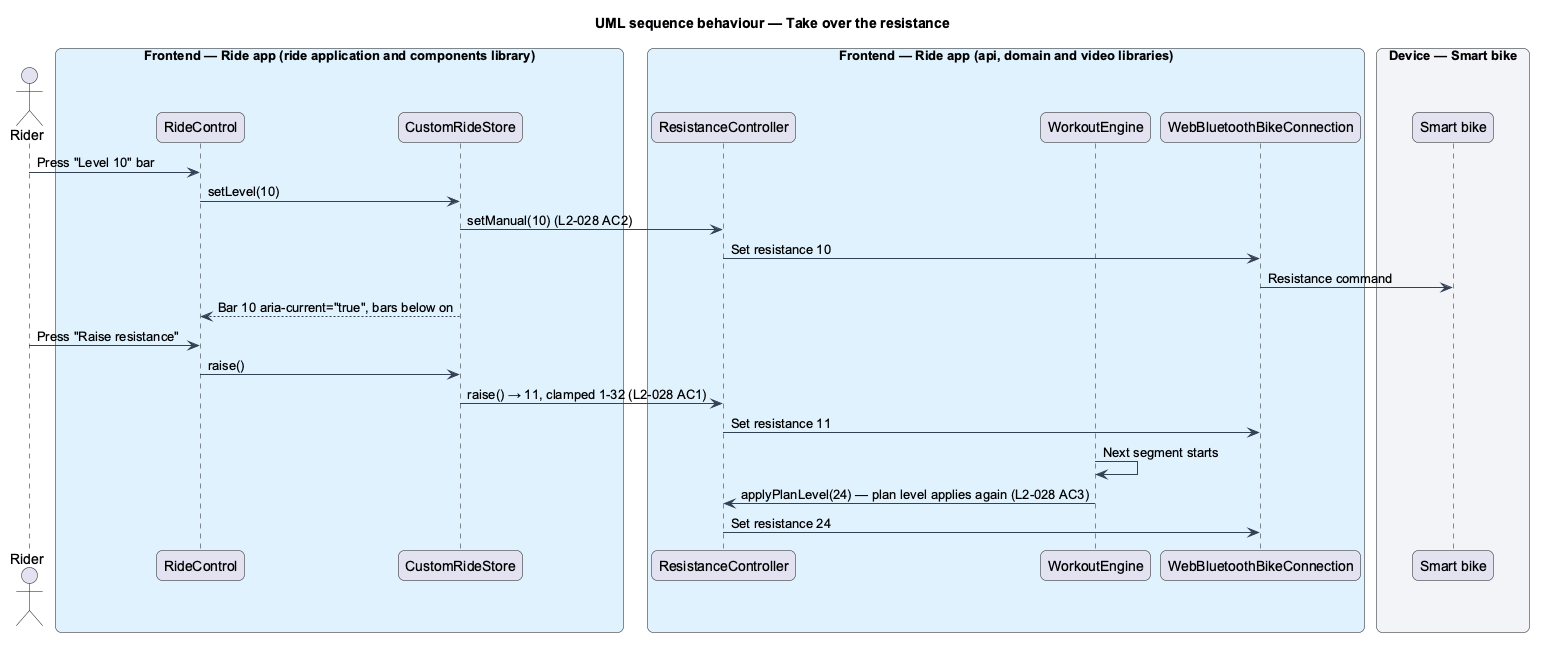

The diagram above was rendered by PlantUML. Its source (embedded in the PNG):
@startuml
title UML sequence behaviour — Take over the resistance
skinparam backgroundColor #FFFFFF
skinparam shadowing false
skinparam roundcorner 12
skinparam defaultFontName Arial
skinparam ArrowColor #344054
skinparam rectangle {
  BorderColor #344054
  FontColor #101828
}
skinparam package {
  BorderColor #667085
  FontColor #101828
  BackgroundColor #F9FAFB
}
actor "Rider" as rider
box "Frontend — Ride app (ride application and components library)" #E0F2FE
  participant "RideControl" as control
  participant "CustomRideStore" as store
end box
box "Frontend — Ride app (api, domain and video libraries)" #E0F2FE
  participant "ResistanceController" as resist
  participant "WorkoutEngine" as engine
  participant "WebBluetoothBikeConnection" as conn
end box
box "Device — Smart bike" #F2F4F7
  participant "Smart bike" as bike
end box
rider -> control : Press "Level 10" bar
control -> store : setLevel(10)
store -> resist : setManual(10) (L2-028 AC2)
resist -> conn : Set resistance 10
conn -> bike : Resistance command
store --> control : Bar 10 aria-current="true", bars below on
rider -> control : Press "Raise resistance"
control -> store : raise()
store -> resist : raise() → 11, clamped 1-32 (L2-028 AC1)
resist -> conn : Set resistance 11
engine -> engine : Next segment starts
engine -> resist : applyPlanLevel(24) — plan level applies again (L2-028 AC3)
resist -> conn : Set resistance 24
@enduml